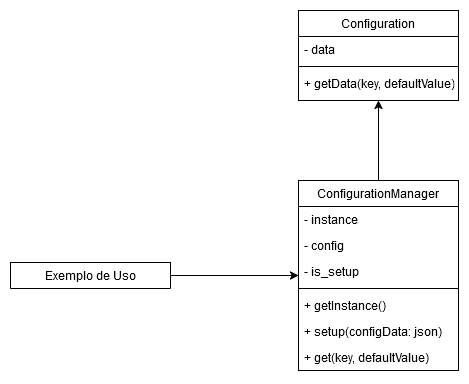

The diagram above was exported from draw.io. Its source (the exported page's mxGraphModel, read from the mxfile embedded in the PNG):
<mxGraphModel dx="1687" dy="878" grid="1" gridSize="10" guides="1" tooltips="1" connect="1" arrows="1" fold="1" page="1" pageScale="1" pageWidth="827" pageHeight="1169" math="0" shadow="0">
  <root>
    <mxCell id="WIyWlLk6GJQsqaUBKTNV-0" />
    <mxCell id="WIyWlLk6GJQsqaUBKTNV-1" parent="WIyWlLk6GJQsqaUBKTNV-0" />
    <mxCell id="zkfFHV4jXpPFQw0GAbJ--17" value="Configuration" style="swimlane;fontStyle=0;align=center;verticalAlign=top;childLayout=stackLayout;horizontal=1;startSize=26;horizontalStack=0;resizeParent=1;resizeLast=0;collapsible=1;marginBottom=0;rounded=0;shadow=0;strokeWidth=1;" parent="WIyWlLk6GJQsqaUBKTNV-1" vertex="1">
      <mxGeometry x="468" y="210" width="160" height="90" as="geometry">
        <mxRectangle x="550" y="140" width="160" height="26" as="alternateBounds" />
      </mxGeometry>
    </mxCell>
    <mxCell id="zkfFHV4jXpPFQw0GAbJ--18" value="- data" style="text;align=left;verticalAlign=top;spacingLeft=4;spacingRight=4;overflow=hidden;rotatable=0;points=[[0,0.5],[1,0.5]];portConstraint=eastwest;" parent="zkfFHV4jXpPFQw0GAbJ--17" vertex="1">
      <mxGeometry y="26" width="160" height="26" as="geometry" />
    </mxCell>
    <mxCell id="zkfFHV4jXpPFQw0GAbJ--23" value="" style="line;html=1;strokeWidth=1;align=left;verticalAlign=middle;spacingTop=-1;spacingLeft=3;spacingRight=3;rotatable=0;labelPosition=right;points=[];portConstraint=eastwest;" parent="zkfFHV4jXpPFQw0GAbJ--17" vertex="1">
      <mxGeometry y="52" width="160" height="8" as="geometry" />
    </mxCell>
    <mxCell id="zkfFHV4jXpPFQw0GAbJ--24" value="+ getData(key, defaultValue)" style="text;align=left;verticalAlign=top;spacingLeft=4;spacingRight=4;overflow=hidden;rotatable=0;points=[[0,0.5],[1,0.5]];portConstraint=eastwest;" parent="zkfFHV4jXpPFQw0GAbJ--17" vertex="1">
      <mxGeometry y="60" width="160" height="26" as="geometry" />
    </mxCell>
    <mxCell id="iPRym7PurRx0eaPbZ8j3-9" style="edgeStyle=orthogonalEdgeStyle;rounded=0;orthogonalLoop=1;jettySize=auto;html=1;entryX=0.5;entryY=1;entryDx=0;entryDy=0;" edge="1" parent="WIyWlLk6GJQsqaUBKTNV-1" source="iPRym7PurRx0eaPbZ8j3-0" target="zkfFHV4jXpPFQw0GAbJ--17">
      <mxGeometry relative="1" as="geometry" />
    </mxCell>
    <mxCell id="iPRym7PurRx0eaPbZ8j3-0" value="ConfigurationManager" style="swimlane;fontStyle=0;align=center;verticalAlign=top;childLayout=stackLayout;horizontal=1;startSize=26;horizontalStack=0;resizeParent=1;resizeLast=0;collapsible=1;marginBottom=0;rounded=0;shadow=0;strokeWidth=1;" vertex="1" parent="WIyWlLk6GJQsqaUBKTNV-1">
      <mxGeometry x="468" y="380" width="160" height="190" as="geometry">
        <mxRectangle x="550" y="140" width="160" height="26" as="alternateBounds" />
      </mxGeometry>
    </mxCell>
    <mxCell id="iPRym7PurRx0eaPbZ8j3-1" value="- instance" style="text;align=left;verticalAlign=top;spacingLeft=4;spacingRight=4;overflow=hidden;rotatable=0;points=[[0,0.5],[1,0.5]];portConstraint=eastwest;" vertex="1" parent="iPRym7PurRx0eaPbZ8j3-0">
      <mxGeometry y="26" width="160" height="26" as="geometry" />
    </mxCell>
    <mxCell id="iPRym7PurRx0eaPbZ8j3-4" value="- config" style="text;align=left;verticalAlign=top;spacingLeft=4;spacingRight=4;overflow=hidden;rotatable=0;points=[[0,0.5],[1,0.5]];portConstraint=eastwest;" vertex="1" parent="iPRym7PurRx0eaPbZ8j3-0">
      <mxGeometry y="52" width="160" height="26" as="geometry" />
    </mxCell>
    <mxCell id="iPRym7PurRx0eaPbZ8j3-5" value="- is_setup" style="text;align=left;verticalAlign=top;spacingLeft=4;spacingRight=4;overflow=hidden;rotatable=0;points=[[0,0.5],[1,0.5]];portConstraint=eastwest;" vertex="1" parent="iPRym7PurRx0eaPbZ8j3-0">
      <mxGeometry y="78" width="160" height="26" as="geometry" />
    </mxCell>
    <mxCell id="iPRym7PurRx0eaPbZ8j3-2" value="" style="line;html=1;strokeWidth=1;align=left;verticalAlign=middle;spacingTop=-1;spacingLeft=3;spacingRight=3;rotatable=0;labelPosition=right;points=[];portConstraint=eastwest;" vertex="1" parent="iPRym7PurRx0eaPbZ8j3-0">
      <mxGeometry y="104" width="160" height="8" as="geometry" />
    </mxCell>
    <mxCell id="iPRym7PurRx0eaPbZ8j3-3" value="+ getInstance()" style="text;align=left;verticalAlign=top;spacingLeft=4;spacingRight=4;overflow=hidden;rotatable=0;points=[[0,0.5],[1,0.5]];portConstraint=eastwest;" vertex="1" parent="iPRym7PurRx0eaPbZ8j3-0">
      <mxGeometry y="112" width="160" height="26" as="geometry" />
    </mxCell>
    <mxCell id="iPRym7PurRx0eaPbZ8j3-6" value="+ setup(configData: json)" style="text;align=left;verticalAlign=top;spacingLeft=4;spacingRight=4;overflow=hidden;rotatable=0;points=[[0,0.5],[1,0.5]];portConstraint=eastwest;" vertex="1" parent="iPRym7PurRx0eaPbZ8j3-0">
      <mxGeometry y="138" width="160" height="26" as="geometry" />
    </mxCell>
    <mxCell id="iPRym7PurRx0eaPbZ8j3-7" value="+ get(key, defaultValue)" style="text;align=left;verticalAlign=top;spacingLeft=4;spacingRight=4;overflow=hidden;rotatable=0;points=[[0,0.5],[1,0.5]];portConstraint=eastwest;" vertex="1" parent="iPRym7PurRx0eaPbZ8j3-0">
      <mxGeometry y="164" width="160" height="26" as="geometry" />
    </mxCell>
    <mxCell id="iPRym7PurRx0eaPbZ8j3-14" style="edgeStyle=orthogonalEdgeStyle;rounded=0;orthogonalLoop=1;jettySize=auto;html=1;" edge="1" parent="WIyWlLk6GJQsqaUBKTNV-1" source="iPRym7PurRx0eaPbZ8j3-10" target="iPRym7PurRx0eaPbZ8j3-0">
      <mxGeometry relative="1" as="geometry" />
    </mxCell>
    <mxCell id="iPRym7PurRx0eaPbZ8j3-10" value="Exemplo de Uso" style="swimlane;fontStyle=0;align=center;verticalAlign=top;childLayout=stackLayout;horizontal=1;startSize=26;horizontalStack=0;resizeParent=1;resizeLast=0;collapsible=1;marginBottom=0;rounded=0;shadow=0;strokeWidth=1;" vertex="1" collapsed="1" parent="WIyWlLk6GJQsqaUBKTNV-1">
      <mxGeometry x="180" y="462" width="160" height="26" as="geometry">
        <mxRectangle x="180" y="440" width="160" height="69" as="alternateBounds" />
      </mxGeometry>
    </mxCell>
    <mxCell id="iPRym7PurRx0eaPbZ8j3-12" value="" style="line;html=1;strokeWidth=1;align=left;verticalAlign=middle;spacingTop=-1;spacingLeft=3;spacingRight=3;rotatable=0;labelPosition=right;points=[];portConstraint=eastwest;" vertex="1" parent="iPRym7PurRx0eaPbZ8j3-10">
      <mxGeometry y="26" width="160" height="8" as="geometry" />
    </mxCell>
  </root>
</mxGraphModel>